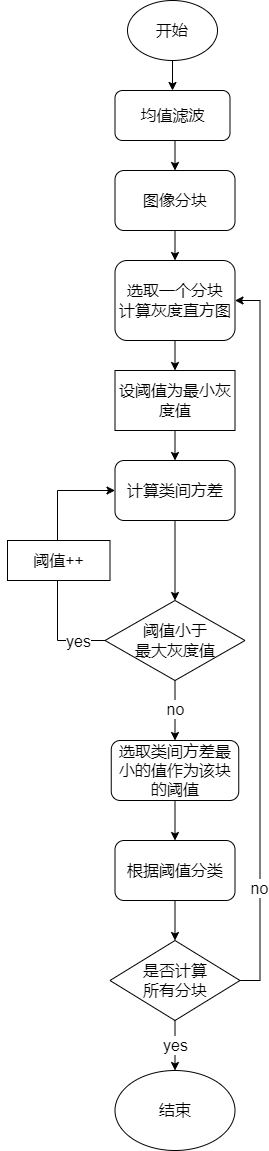

The diagram above was exported from draw.io. Its source (the exported page's mxGraphModel, read from the mxfile embedded in the PNG):
<mxGraphModel dx="540" dy="537" grid="1" gridSize="10" guides="1" tooltips="1" connect="1" arrows="1" fold="1" page="1" pageScale="1" pageWidth="827" pageHeight="1169" math="0" shadow="0">
  <root>
    <mxCell id="0" />
    <mxCell id="1" parent="0" />
    <mxCell id="HuOz1gxT2ep89rvrDXkU-4" style="edgeStyle=orthogonalEdgeStyle;rounded=0;orthogonalLoop=1;jettySize=auto;html=1;exitX=0.5;exitY=1;exitDx=0;exitDy=0;fontSize=16;" edge="1" parent="1" source="HuOz1gxT2ep89rvrDXkU-1" target="HuOz1gxT2ep89rvrDXkU-2">
      <mxGeometry relative="1" as="geometry" />
    </mxCell>
    <mxCell id="HuOz1gxT2ep89rvrDXkU-1" value="&lt;font style=&quot;font-size: 16px&quot;&gt;开始&lt;/font&gt;" style="ellipse;whiteSpace=wrap;html=1;" vertex="1" parent="1">
      <mxGeometry x="220" y="30" width="90" height="60" as="geometry" />
    </mxCell>
    <mxCell id="HuOz1gxT2ep89rvrDXkU-6" style="edgeStyle=orthogonalEdgeStyle;rounded=0;orthogonalLoop=1;jettySize=auto;html=1;exitX=0.5;exitY=1;exitDx=0;exitDy=0;entryX=0.5;entryY=0;entryDx=0;entryDy=0;fontSize=16;" edge="1" parent="1" source="HuOz1gxT2ep89rvrDXkU-2" target="HuOz1gxT2ep89rvrDXkU-5">
      <mxGeometry relative="1" as="geometry" />
    </mxCell>
    <mxCell id="HuOz1gxT2ep89rvrDXkU-2" value="均值滤波" style="rounded=1;whiteSpace=wrap;html=1;fontSize=16;" vertex="1" parent="1">
      <mxGeometry x="207.5" y="120" width="115" height="50" as="geometry" />
    </mxCell>
    <mxCell id="HuOz1gxT2ep89rvrDXkU-9" style="edgeStyle=orthogonalEdgeStyle;rounded=0;orthogonalLoop=1;jettySize=auto;html=1;exitX=0.5;exitY=1;exitDx=0;exitDy=0;entryX=0.5;entryY=0;entryDx=0;entryDy=0;fontSize=16;" edge="1" parent="1" source="HuOz1gxT2ep89rvrDXkU-5" target="HuOz1gxT2ep89rvrDXkU-8">
      <mxGeometry relative="1" as="geometry" />
    </mxCell>
    <mxCell id="HuOz1gxT2ep89rvrDXkU-5" value="图像分块" style="rounded=1;whiteSpace=wrap;html=1;fontSize=16;" vertex="1" parent="1">
      <mxGeometry x="207.5" y="200" width="120" height="60" as="geometry" />
    </mxCell>
    <mxCell id="HuOz1gxT2ep89rvrDXkU-11" style="edgeStyle=orthogonalEdgeStyle;rounded=0;orthogonalLoop=1;jettySize=auto;html=1;exitX=0.5;exitY=1;exitDx=0;exitDy=0;entryX=0.5;entryY=0;entryDx=0;entryDy=0;fontSize=16;" edge="1" parent="1" source="HuOz1gxT2ep89rvrDXkU-8" target="HuOz1gxT2ep89rvrDXkU-10">
      <mxGeometry relative="1" as="geometry" />
    </mxCell>
    <mxCell id="HuOz1gxT2ep89rvrDXkU-8" value="选取一个分块&lt;br&gt;计算灰度直方图" style="rounded=1;whiteSpace=wrap;html=1;fontSize=16;" vertex="1" parent="1">
      <mxGeometry x="207.5" y="290" width="120" height="80" as="geometry" />
    </mxCell>
    <mxCell id="HuOz1gxT2ep89rvrDXkU-13" style="edgeStyle=orthogonalEdgeStyle;rounded=0;orthogonalLoop=1;jettySize=auto;html=1;exitX=0.5;exitY=1;exitDx=0;exitDy=0;entryX=0.5;entryY=0;entryDx=0;entryDy=0;fontSize=16;" edge="1" parent="1" source="HuOz1gxT2ep89rvrDXkU-10" target="HuOz1gxT2ep89rvrDXkU-12">
      <mxGeometry relative="1" as="geometry" />
    </mxCell>
    <mxCell id="HuOz1gxT2ep89rvrDXkU-10" value="设阈值为最小灰度值" style="rounded=0;whiteSpace=wrap;html=1;fontSize=16;" vertex="1" parent="1">
      <mxGeometry x="207.5" y="400" width="120" height="60" as="geometry" />
    </mxCell>
    <mxCell id="HuOz1gxT2ep89rvrDXkU-23" style="edgeStyle=orthogonalEdgeStyle;rounded=0;orthogonalLoop=1;jettySize=auto;html=1;exitX=0.5;exitY=1;exitDx=0;exitDy=0;entryX=0.5;entryY=0;entryDx=0;entryDy=0;fontSize=16;" edge="1" parent="1" source="HuOz1gxT2ep89rvrDXkU-12" target="HuOz1gxT2ep89rvrDXkU-14">
      <mxGeometry relative="1" as="geometry" />
    </mxCell>
    <mxCell id="HuOz1gxT2ep89rvrDXkU-12" value="计算类间方差" style="rounded=1;whiteSpace=wrap;html=1;fontSize=16;" vertex="1" parent="1">
      <mxGeometry x="207.5" y="490" width="120" height="60" as="geometry" />
    </mxCell>
    <mxCell id="HuOz1gxT2ep89rvrDXkU-18" style="edgeStyle=orthogonalEdgeStyle;rounded=0;orthogonalLoop=1;jettySize=auto;html=1;exitX=0;exitY=0.5;exitDx=0;exitDy=0;entryX=0;entryY=0.5;entryDx=0;entryDy=0;fontSize=16;startArrow=none;" edge="1" parent="1" source="HuOz1gxT2ep89rvrDXkU-16" target="HuOz1gxT2ep89rvrDXkU-12">
      <mxGeometry relative="1" as="geometry">
        <Array as="points">
          <mxPoint x="150" y="520" />
        </Array>
      </mxGeometry>
    </mxCell>
    <mxCell id="HuOz1gxT2ep89rvrDXkU-26" style="edgeStyle=orthogonalEdgeStyle;rounded=0;orthogonalLoop=1;jettySize=auto;html=1;exitX=0.5;exitY=1;exitDx=0;exitDy=0;entryX=0.5;entryY=0;entryDx=0;entryDy=0;fontSize=16;" edge="1" parent="1" source="HuOz1gxT2ep89rvrDXkU-14" target="HuOz1gxT2ep89rvrDXkU-25">
      <mxGeometry relative="1" as="geometry" />
    </mxCell>
    <mxCell id="HuOz1gxT2ep89rvrDXkU-28" value="no" style="edgeLabel;html=1;align=center;verticalAlign=middle;resizable=0;points=[];fontSize=16;" vertex="1" connectable="0" parent="HuOz1gxT2ep89rvrDXkU-26">
      <mxGeometry x="0.2646" y="1" relative="1" as="geometry">
        <mxPoint x="-1" y="-10" as="offset" />
      </mxGeometry>
    </mxCell>
    <mxCell id="HuOz1gxT2ep89rvrDXkU-14" value="阈值小于&lt;br&gt;最大灰度值" style="rhombus;whiteSpace=wrap;html=1;fontSize=16;" vertex="1" parent="1">
      <mxGeometry x="197.5" y="630" width="140" height="80" as="geometry" />
    </mxCell>
    <mxCell id="HuOz1gxT2ep89rvrDXkU-16" value="阈值++" style="rounded=0;whiteSpace=wrap;html=1;fontSize=16;" vertex="1" parent="1">
      <mxGeometry x="100" y="570" width="102.5" height="40" as="geometry" />
    </mxCell>
    <mxCell id="HuOz1gxT2ep89rvrDXkU-21" value="" style="edgeStyle=orthogonalEdgeStyle;rounded=0;orthogonalLoop=1;jettySize=auto;html=1;exitX=0;exitY=0.5;exitDx=0;exitDy=0;fontSize=16;endArrow=none;entryX=0.5;entryY=1;entryDx=0;entryDy=0;" edge="1" parent="1" source="HuOz1gxT2ep89rvrDXkU-14" target="HuOz1gxT2ep89rvrDXkU-16">
      <mxGeometry relative="1" as="geometry">
        <mxPoint x="197.5" y="710" as="sourcePoint" />
        <mxPoint x="150" y="650" as="targetPoint" />
        <Array as="points">
          <mxPoint x="150" y="670" />
          <mxPoint x="150" y="610" />
        </Array>
      </mxGeometry>
    </mxCell>
    <mxCell id="HuOz1gxT2ep89rvrDXkU-24" value="yes" style="edgeLabel;html=1;align=center;verticalAlign=middle;resizable=0;points=[];fontSize=16;" vertex="1" connectable="0" parent="HuOz1gxT2ep89rvrDXkU-21">
      <mxGeometry x="-0.2883" relative="1" as="geometry">
        <mxPoint x="12" as="offset" />
      </mxGeometry>
    </mxCell>
    <mxCell id="HuOz1gxT2ep89rvrDXkU-37" style="edgeStyle=orthogonalEdgeStyle;rounded=0;orthogonalLoop=1;jettySize=auto;html=1;exitX=0.5;exitY=1;exitDx=0;exitDy=0;entryX=0.5;entryY=0;entryDx=0;entryDy=0;fontSize=16;" edge="1" parent="1" source="HuOz1gxT2ep89rvrDXkU-25" target="HuOz1gxT2ep89rvrDXkU-36">
      <mxGeometry relative="1" as="geometry" />
    </mxCell>
    <mxCell id="HuOz1gxT2ep89rvrDXkU-25" value="选取类间方差最小的值作为该块的阈值" style="rounded=1;whiteSpace=wrap;html=1;fontSize=16;" vertex="1" parent="1">
      <mxGeometry x="203.75" y="770" width="127.5" height="60" as="geometry" />
    </mxCell>
    <mxCell id="HuOz1gxT2ep89rvrDXkU-31" style="edgeStyle=orthogonalEdgeStyle;rounded=0;orthogonalLoop=1;jettySize=auto;html=1;exitX=1;exitY=0.5;exitDx=0;exitDy=0;entryX=1;entryY=0.5;entryDx=0;entryDy=0;fontSize=16;" edge="1" parent="1" source="HuOz1gxT2ep89rvrDXkU-29" target="HuOz1gxT2ep89rvrDXkU-8">
      <mxGeometry relative="1" as="geometry" />
    </mxCell>
    <mxCell id="HuOz1gxT2ep89rvrDXkU-32" value="no" style="edgeLabel;html=1;align=center;verticalAlign=middle;resizable=0;points=[];fontSize=16;" vertex="1" connectable="0" parent="HuOz1gxT2ep89rvrDXkU-31">
      <mxGeometry x="-0.6896" y="1" relative="1" as="geometry">
        <mxPoint as="offset" />
      </mxGeometry>
    </mxCell>
    <mxCell id="HuOz1gxT2ep89rvrDXkU-34" style="edgeStyle=orthogonalEdgeStyle;rounded=0;orthogonalLoop=1;jettySize=auto;html=1;exitX=0.5;exitY=1;exitDx=0;exitDy=0;entryX=0.5;entryY=0;entryDx=0;entryDy=0;fontSize=16;" edge="1" parent="1" source="HuOz1gxT2ep89rvrDXkU-29" target="HuOz1gxT2ep89rvrDXkU-33">
      <mxGeometry relative="1" as="geometry">
        <Array as="points">
          <mxPoint x="267" y="1030" />
          <mxPoint x="268" y="1070" />
        </Array>
      </mxGeometry>
    </mxCell>
    <mxCell id="HuOz1gxT2ep89rvrDXkU-35" value="yes" style="edgeLabel;html=1;align=center;verticalAlign=middle;resizable=0;points=[];fontSize=16;" vertex="1" connectable="0" parent="HuOz1gxT2ep89rvrDXkU-34">
      <mxGeometry x="0.1908" y="2" relative="1" as="geometry">
        <mxPoint x="-2" y="10" as="offset" />
      </mxGeometry>
    </mxCell>
    <mxCell id="HuOz1gxT2ep89rvrDXkU-29" value="是否计算&lt;br&gt;所有分块" style="rhombus;whiteSpace=wrap;html=1;fontSize=16;" vertex="1" parent="1">
      <mxGeometry x="202.5" y="970" width="130" height="80" as="geometry" />
    </mxCell>
    <mxCell id="HuOz1gxT2ep89rvrDXkU-33" value="结束" style="ellipse;whiteSpace=wrap;html=1;fontSize=16;" vertex="1" parent="1">
      <mxGeometry x="207.5" y="1100" width="120" height="80" as="geometry" />
    </mxCell>
    <mxCell id="HuOz1gxT2ep89rvrDXkU-38" style="edgeStyle=orthogonalEdgeStyle;rounded=0;orthogonalLoop=1;jettySize=auto;html=1;exitX=0.5;exitY=1;exitDx=0;exitDy=0;entryX=0.5;entryY=0;entryDx=0;entryDy=0;fontSize=16;" edge="1" parent="1" source="HuOz1gxT2ep89rvrDXkU-36" target="HuOz1gxT2ep89rvrDXkU-29">
      <mxGeometry relative="1" as="geometry" />
    </mxCell>
    <mxCell id="HuOz1gxT2ep89rvrDXkU-36" value="根据阈值分类" style="rounded=1;whiteSpace=wrap;html=1;fontSize=16;" vertex="1" parent="1">
      <mxGeometry x="207.5" y="870" width="120" height="60" as="geometry" />
    </mxCell>
  </root>
</mxGraphModel>